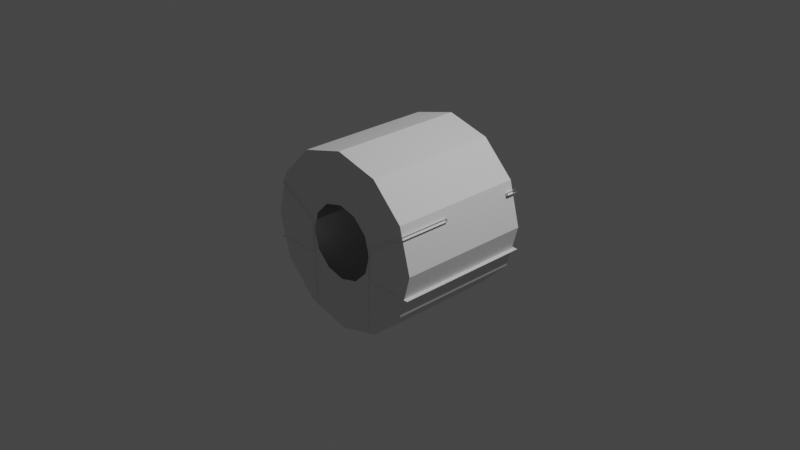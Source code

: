 # Source: sspx-habitation-1875-2-iva.blend  (saved by Blender 3.1.7; exported with 4.5.12 LTS)
import bpy
from mathutils import Matrix  # noqa: F401  (used for matrix-valued properties, if any)

bpy.ops.wm.read_factory_settings(use_empty=True)
scene = bpy.context.scene
scene.name = 'Scene'

# ---- collections
col_collection = bpy.data.collections.new('Collection'); scene.collection.children.link(col_collection)

# ---- world
world_world = bpy.data.worlds.new('World'); scene.world = world_world
world_world.use_nodes = True; world_world.node_tree.nodes.clear()
_N = world_world.node_tree.nodes; _L = world_world.node_tree.links
n0 = _N.new('ShaderNodeOutputWorld'); n0.name = 'World Output'; n0.location = (300, 300)
n1 = _N.new('ShaderNodeBackground'); n1.name = 'Background'; n1.location = (10, 300)
n1.inputs[0].default_value = (0.05088, 0.05088, 0.05088, 1.0)
_L.new(n1.outputs[0], n0.inputs[0])
n0.is_active_output = True
world_world.color = (0.05088, 0.05088, 0.05088)
world_world.use_sun_shadow = False
world_world.sun_shadow_jitter_overblur = 0.0

# ---- cameras
cam_camera = bpy.data.cameras.new('Camera')
cam_camera.clip_end = 100.0
cam_camera.ortho_scale = 7.314

# ---- lights
light_light = bpy.data.lights.new('Light', 'POINT')
light_light.transmission_factor = 0.0
light_light.energy = 1000.0
light_light.shadow_soft_size = 0.1
light_light.shadow_maximum_resolution = 0.006
light_light.use_absolute_resolution = True

# ---- meshes
me_shellcollider_collider = bpy.data.meshes.new('shellCollider.collider')
me_shellcollider_collider.from_pydata([(-1.125e-09, 0.7262, 0.9588), (0.4794, 0.7262, 0.8304), (0.4794, -0.7719, 0.8304), (-1.125e-09, -0.7719, 0.9588), (0.8304, 0.7262, 0.4794), (0.8304, -0.7719, 0.4794), (0.9588, 0.7262, 3.068e-10), (0.9588, -0.7719, -1.14e-07), (0.8304, 0.7262, -0.4794), (0.8304, -0.7719, -0.4794), (0.4794, 0.7262, -0.8304), (0.4794, -0.7719, -0.8304), (-8.495e-08, 0.7262, -0.9588), (-8.495e-08, -0.7719, -0.9588), (-0.4794, 0.7262, -0.8304), (-0.4794, -0.7719, -0.8304), (-0.8304, 0.7262, -0.4794), (-0.8304, -0.7719, -0.4794), (-0.9588, 0.7262, 1.146e-07), (-0.9588, -0.7719, 3.068e-10), (-0.8304, 0.7262, 0.4794), (-0.8304, -0.7719, 0.4794), (-0.4794, 0.7262, 0.8304), (-0.4794, -0.7719, 0.8304), (-0.3508, 0.7262, 0.2026), (-0.4051, 0.7262, 6.645e-08), (-7.471e-09, -0.7719, 0.4022), (0.2011, -0.7719, 0.3483), (0.3483, -0.7719, 0.2011), (0.4022, -0.7719, -8.205e-08), (0.3483, -0.7719, -0.2011), (0.2011, -0.7719, -0.3483), (-4.336e-08, -0.7719, -0.4022), (-0.2011, -0.7719, -0.3483), (-0.3483, -0.7719, -0.2011), (-0.4022, -0.7719, -3.391e-08), (-0.3483, -0.7719, 0.2011), (-0.2011, -0.7719, 0.3483), (-0.3959, -0.7785, 0.103), (-0.3959, -0.2125, 0.103), (-0.4448, -0.7785, 0.1323), (-0.4448, -0.2125, 0.1323), (-0.8727, -0.7785, 0.3878), (-0.8727, -0.2125, 0.3878), (-0.4448, 0.621, 0.1323), (-0.3959, 0.621, 0.103), (-0.3959, 0.7611, 0.103), (-0.4448, 0.7611, 0.1323), (-0.8734, 0.621, 0.3835), (-0.8734, 0.7611, 0.3835), (-0.8895, -0.7785, 0.3605), (-0.8895, -0.2125, 0.3605), (-0.4605, -0.7785, 0.1057), (-0.4605, -0.2125, 0.1057), (-0.4239, -0.7785, 0.085), (-0.4239, -0.2125, 0.085), (-0.4239, 0.621, 0.085), (-0.4605, 0.621, 0.1057), (-0.4605, 0.7611, 0.1057), (-0.4239, 0.7611, 0.085), (-0.9014, 0.7611, 0.3661), (-0.9014, 0.621, 0.3661), (-0.3959, 0.7611, -0.2641), (-0.3959, 0.621, -0.2641), (-0.3959, 0.7611, -0.8673), (-0.3959, 0.621, -0.8673), (-0.3959, -0.2125, -0.2641), (-0.3959, -0.2125, -0.8673), (-0.3959, -0.7785, -0.2641), (-0.3959, -0.7785, -0.8673), (-0.4239, -0.7785, -0.2641), (-0.4239, -0.2125, -0.2641), (-0.4239, 0.621, -0.2641), (-0.4239, 0.7611, -0.2641), (-0.9328, 0.7611, -0.2641), (-0.9328, 0.621, -0.2641), (-0.9328, -0.2125, -0.2641), (-0.9328, -0.7785, -0.2641), (0.3973, -0.7785, 0.103), (0.4462, -0.7785, 0.1323), (0.3973, -0.2125, 0.103), (0.4462, -0.2125, 0.1323), (0.8741, -0.7785, 0.3878), (0.8741, -0.2125, 0.3878), (0.4462, 0.621, 0.1323), (0.3973, 0.621, 0.103), (0.3973, 0.7611, 0.103), (0.4462, 0.7611, 0.1323), (0.8747, 0.621, 0.3835), (0.8747, 0.7611, 0.3835), (0.8908, -0.7785, 0.3605), (0.4619, -0.7785, 0.1057), (0.8908, -0.2125, 0.3605), (0.4619, -0.2125, 0.1057), (0.4253, -0.7785, 0.085), (0.4253, -0.2125, 0.085), (0.4253, 0.621, 0.085), (0.4619, 0.621, 0.1057), (0.4619, 0.7611, 0.1057), (0.4253, 0.7611, 0.085), (0.9027, 0.7611, 0.3661), (0.9027, 0.621, 0.3661), (0.3973, 0.7611, -0.2641), (0.3973, 0.621, -0.2641), (0.3973, 0.7611, -0.8673), (0.3973, 0.621, -0.8673), (0.3973, -0.2125, -0.2641), (0.3973, -0.2125, -0.8673), (0.3973, -0.7785, -0.2641), (0.3973, -0.7785, -0.8673), (0.4253, -0.7785, -0.2641), (0.4253, -0.2125, -0.2641), (0.4253, 0.621, -0.2641), (0.4253, 0.7611, -0.2641), (0.9341, 0.7611, -0.2641), (0.9341, 0.621, -0.2641), (0.9341, -0.2125, -0.2641), (0.9341, -0.7785, -0.2641), (-9.531e-09, 0.7262, 0.4051), (0.2026, 0.7262, 0.3508), (0.3508, 0.7262, 0.2026), (0.4051, 0.7262, 1.778e-08), (0.3508, 0.7262, -0.2026), (0.2026, 0.7262, -0.3508), (-4.488e-08, 0.7262, -0.4051), (-0.2026, 0.7262, -0.3508), (-0.3508, 0.7262, -0.2026), (-0.2026, 0.7262, 0.3508), (-0.8304, -0.7398, -0.4794), (-0.9588, -0.7398, 3.068e-10)], [], [(0, 1, 2), (0, 2, 3), (4, 5, 1), (5, 2, 1), (6, 7, 4), (7, 5, 4), (8, 9, 6), (9, 7, 6), (10, 11, 8), (11, 9, 8), (12, 13, 10), (13, 11, 10), (14, 15, 12), (15, 13, 12), (16, 17, 14), (17, 15, 14), (18, 19, 16), (19, 17, 16), (20, 21, 18), (21, 19, 18), (22, 23, 20), (23, 21, 20), (0, 3, 22), (3, 23, 22), (3, 2, 26), (2, 27, 26), (2, 5, 27), (5, 28, 27), (5, 7, 28), (7, 29, 28), (7, 9, 29), (9, 30, 29), (9, 11, 30), (11, 31, 30), (11, 13, 31), (13, 32, 31), (13, 15, 32), (15, 33, 32), (15, 17, 33), (17, 34, 33), (17, 19, 34), (19, 35, 34), (19, 21, 35), (21, 36, 35), (21, 23, 36), (23, 37, 36), (23, 3, 37), (3, 26, 37), (39, 40, 38), (40, 39, 41), (41, 42, 40), (42, 41, 43), (39, 44, 41), (44, 39, 45), (46, 44, 45), (44, 46, 47), (47, 48, 44), (48, 47, 49), (51, 52, 50), (52, 51, 53), (53, 54, 52), (54, 53, 55), (53, 56, 55), (56, 53, 57), (58, 56, 57), (56, 58, 59), (57, 60, 58), (60, 57, 61), (43, 53, 51), (53, 43, 41), (45, 62, 46), (62, 45, 63), (63, 64, 62), (39, 63, 45), (64, 63, 65), (63, 39, 66), (66, 65, 63), (38, 66, 39), (65, 66, 67), (66, 38, 68), (68, 67, 66), (67, 68, 69), (57, 41, 44), (41, 57, 53), (61, 44, 48), (44, 61, 57), (55, 70, 54), (70, 55, 71), (56, 71, 55), (71, 56, 72), (59, 72, 56), (72, 59, 73), (75, 73, 74), (73, 75, 72), (76, 72, 75), (72, 76, 71), (77, 71, 76), (71, 77, 70), (79, 80, 78), (80, 79, 81), (82, 81, 79), (81, 82, 83), (84, 80, 81), (80, 84, 85), (84, 86, 85), (86, 84, 87), (88, 87, 84), (87, 88, 89), (91, 92, 90), (92, 91, 93), (94, 93, 91), (93, 94, 95), (96, 93, 95), (93, 96, 97), (96, 98, 97), (98, 96, 99), (100, 97, 98), (97, 100, 101), (83, 93, 81), (93, 83, 92), (102, 85, 86), (85, 102, 103), (104, 103, 102), (103, 80, 85), (103, 104, 105), (80, 103, 106), (105, 106, 103), (106, 78, 80), (106, 105, 107), (78, 106, 108), (107, 108, 106), (108, 107, 109), (97, 81, 93), (81, 97, 84), (101, 84, 97), (84, 101, 88), (110, 95, 94), (95, 110, 111), (111, 96, 95), (96, 111, 112), (112, 99, 96), (99, 112, 113), (113, 115, 114), (115, 113, 112), (112, 116, 115), (116, 112, 111), (111, 117, 116), (117, 111, 110), (119, 1, 118), (1, 0, 118), (120, 4, 119), (4, 1, 119), (121, 6, 120), (6, 4, 120), (122, 8, 121), (8, 6, 121), (123, 10, 122), (10, 8, 122), (124, 12, 123), (12, 10, 123), (125, 14, 124), (14, 12, 124), (126, 16, 125), (16, 14, 125), (25, 18, 126), (18, 16, 126), (24, 20, 25), (20, 18, 25), (127, 22, 24), (22, 20, 24), (118, 0, 127), (0, 22, 127), (17, 128, 19), (128, 129, 19)])
me_shellcollider_collider.use_remesh_fix_poles = True
me_shellcollider_collider.use_remesh_preserve_attributes = False
me_shellcollider_collider.update()

# ---- objects
ob_light = bpy.data.objects.new('Light', light_light)
ob_camera = bpy.data.objects.new('Camera', cam_camera)
ob_empty = bpy.data.objects.new('Empty', None)
ob_shellcollider = bpy.data.objects.new('shellCollider', me_shellcollider_collider)
ob_nf_htch_iva_basic = bpy.data.objects.new('NF_HTCH_IVA_Basic', None)
ob_nf_htch_iva_basic_001 = bpy.data.objects.new('NF_HTCH_IVA_Basic.001', None)

# ---- transforms, parenting, visibility, modifiers, constraints
ob_light.location = (4.076, 1.005, 5.904)
ob_light.rotation_euler = (0.6503, 0.05522, 1.866)
ob_light.lock_rotations_4d = False
ob_light.empty_display_type = 'ARROWS'
ob_light.color = (0.0, 0.0, 0.0, 0.0)
ob_light.lineart.crease_threshold = 0.0
ob_camera.location = (7.359, -6.926, 4.958)
ob_camera.rotation_euler = (1.109, 0.0, 0.8149)
ob_camera.lock_rotations_4d = False
ob_camera.empty_display_type = 'ARROWS'
ob_camera.color = (0.0, 0.0, 0.0, 0.0)
ob_camera.display_type = 'WIRE'
ob_camera.lineart.crease_threshold = 0.0
ob_empty.location = (0.0, 0.0, 0.0)
ob_empty.rotation_mode = 'QUATERNION'
ob_empty.rotation_quaternion = (1.0, 0.0, 0.0, 0.0)
ob_shellcollider.parent = ob_empty
ob_shellcollider.location = (0.0, 0.0, 0.0)
ob_shellcollider.rotation_mode = 'QUATERNION'
ob_shellcollider.rotation_quaternion = (1.0, 0.0, 0.0, 0.0)
ob_nf_htch_iva_basic.location = (0.0, 0.664, 0.0)
ob_nf_htch_iva_basic.rotation_mode = 'QUATERNION'
ob_nf_htch_iva_basic.rotation_quaternion = (0.7071, 0.7071, 0.0, 0.0)
ob_nf_htch_iva_basic_001.location = (0.0, -0.724, 0.0)
ob_nf_htch_iva_basic_001.rotation_mode = 'QUATERNION'
ob_nf_htch_iva_basic_001.rotation_quaternion = (0.7071, -0.7071, 0.0, 0.0)

# ---- collection membership
col_collection.objects.link(ob_light)
col_collection.objects.link(ob_camera)
col_collection.objects.link(ob_empty)
col_collection.objects.link(ob_shellcollider)
col_collection.objects.link(ob_nf_htch_iva_basic)
col_collection.objects.link(ob_nf_htch_iva_basic_001)

# ---- scene / render settings (as saved in the file)
scene.camera = ob_camera
scene.frame_start = 1; scene.frame_end = 250; scene.frame_set(0)
scene.render.engine = 'BLENDER_EEVEE_NEXT'
scene.cycles.sampling_pattern = 'TABULATED_SOBOL'
scene.cycles.use_light_tree = False
scene.view_settings.view_transform = 'Filmic'
bpy.context.view_layer.update()
